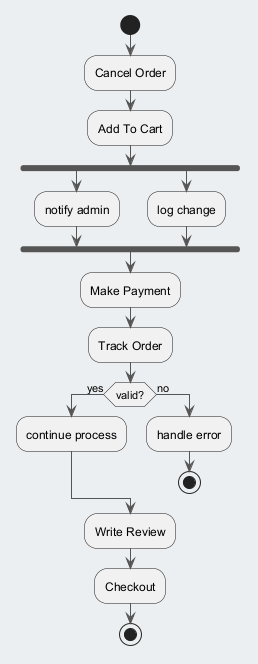

The diagram above was rendered by PlantUML. Its source (embedded in the PNG):
@startuml
skinparam backgroundColor #ECEFF1
skinparam classBackgroundColor #FFFFFF
skinparam classBorderColor #455A64
skinparam ArrowColor #555555
start
:Cancel Order;
:Add To Cart;
fork
:notify admin;
fork again
:log change;
end fork
:Make Payment;
:Track Order;
if (valid?) then (yes)
:continue process;
else (no)
:handle error;
stop
endif
:Write Review;
:Checkout;
stop
@enduml